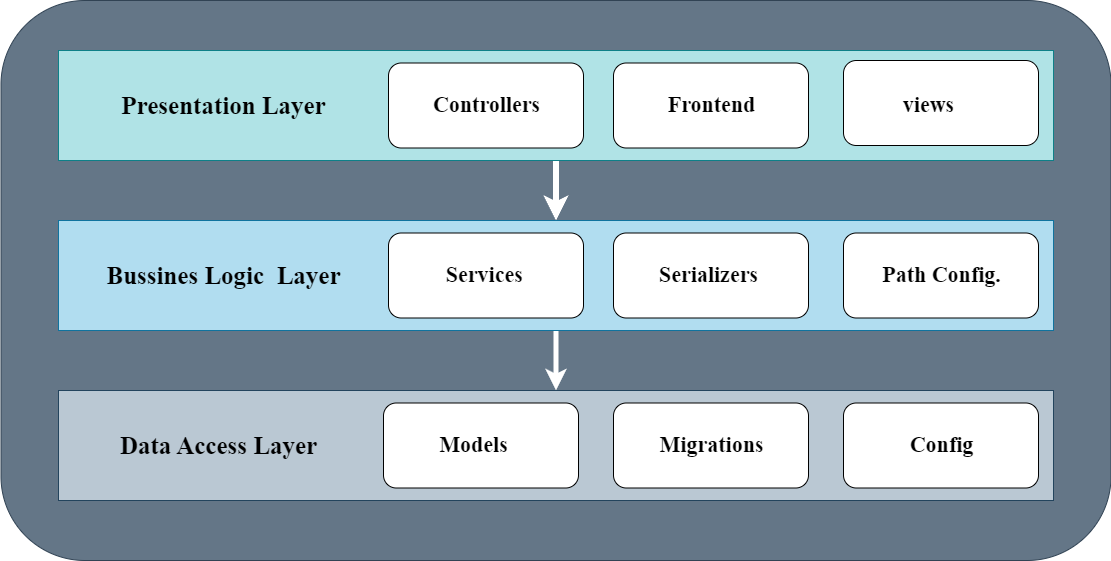

The diagram above was exported from draw.io. Its source (the exported page's mxGraphModel, read from the mxfile embedded in the PNG):
<mxGraphModel dx="1036" dy="606" grid="1" gridSize="10" guides="1" tooltips="1" connect="1" arrows="1" fold="1" page="1" pageScale="1" pageWidth="850" pageHeight="1100" math="0" shadow="0">
  <root>
    <mxCell id="0" />
    <mxCell id="1" parent="0" />
    <mxCell id="fpkG0rJU3OVmq5idl9VU-1" value="" style="rounded=1;whiteSpace=wrap;html=1;fillColor=#647687;strokeColor=#314354;fontColor=#ffffff;" parent="1" vertex="1">
      <mxGeometry x="127.5" y="80" width="1110" height="560" as="geometry" />
    </mxCell>
    <mxCell id="fpkG0rJU3OVmq5idl9VU-27" style="edgeStyle=orthogonalEdgeStyle;rounded=0;orthogonalLoop=1;jettySize=auto;html=1;exitX=0.5;exitY=1;exitDx=0;exitDy=0;entryX=0.5;entryY=0;entryDx=0;entryDy=0;strokeWidth=6;fillColor=none;strokeColor=#ffffff;" parent="1" source="fpkG0rJU3OVmq5idl9VU-2" target="fpkG0rJU3OVmq5idl9VU-4" edge="1">
      <mxGeometry relative="1" as="geometry" />
    </mxCell>
    <mxCell id="fpkG0rJU3OVmq5idl9VU-2" value="" style="rounded=0;whiteSpace=wrap;html=1;fillColor=#b0e3e6;strokeColor=#0e8088;" parent="1" vertex="1">
      <mxGeometry x="185" y="130" width="995" height="110" as="geometry" />
    </mxCell>
    <mxCell id="fpkG0rJU3OVmq5idl9VU-3" value="" style="rounded=0;whiteSpace=wrap;html=1;fillColor=#bac8d3;strokeColor=#23445d;" parent="1" vertex="1">
      <mxGeometry x="185" y="470" width="995" height="110" as="geometry" />
    </mxCell>
    <mxCell id="fpkG0rJU3OVmq5idl9VU-28" style="edgeStyle=orthogonalEdgeStyle;rounded=0;orthogonalLoop=1;jettySize=auto;html=1;exitX=0.5;exitY=1;exitDx=0;exitDy=0;entryX=0.5;entryY=0;entryDx=0;entryDy=0;strokeWidth=5;strokeColor=#ffffff;" parent="1" source="fpkG0rJU3OVmq5idl9VU-4" target="fpkG0rJU3OVmq5idl9VU-3" edge="1">
      <mxGeometry relative="1" as="geometry" />
    </mxCell>
    <mxCell id="fpkG0rJU3OVmq5idl9VU-4" value="" style="rounded=0;whiteSpace=wrap;html=1;fillColor=#b1ddf0;strokeColor=#10739e;" parent="1" vertex="1">
      <mxGeometry x="185" y="300" width="995" height="110" as="geometry" />
    </mxCell>
    <mxCell id="fpkG0rJU3OVmq5idl9VU-6" value="&lt;span style=&quot;font-family: &amp;quot;Times New Roman&amp;quot;; font-size: 25px;&quot;&gt;Presentation Layer&lt;/span&gt;" style="text;align=center;fontStyle=1;verticalAlign=middle;spacingLeft=3;spacingRight=3;strokeColor=none;rotatable=0;points=[[0,0.5],[1,0.5]];portConstraint=eastwest;html=1;" parent="1" vertex="1">
      <mxGeometry x="185" y="90" width="330" height="190" as="geometry" />
    </mxCell>
    <mxCell id="fpkG0rJU3OVmq5idl9VU-7" value="&lt;span style=&quot;font-family: &amp;quot;Times New Roman&amp;quot;; font-size: 25px;&quot;&gt;Data Access Layer&lt;/span&gt;" style="text;align=center;fontStyle=1;verticalAlign=middle;spacingLeft=3;spacingRight=3;strokeColor=none;rotatable=0;points=[[0,0.5],[1,0.5]];portConstraint=eastwest;html=1;" parent="1" vertex="1">
      <mxGeometry x="180" y="430" width="330" height="190" as="geometry" />
    </mxCell>
    <mxCell id="fpkG0rJU3OVmq5idl9VU-8" value="&lt;span style=&quot;font-family: &amp;quot;Times New Roman&amp;quot;; font-size: 25px;&quot;&gt;Bussines Logic&amp;nbsp; Layer&lt;/span&gt;" style="text;align=center;fontStyle=1;verticalAlign=middle;spacingLeft=3;spacingRight=3;strokeColor=none;rotatable=0;points=[[0,0.5],[1,0.5]];portConstraint=eastwest;html=1;" parent="1" vertex="1">
      <mxGeometry x="185" y="260" width="330" height="190" as="geometry" />
    </mxCell>
    <mxCell id="fpkG0rJU3OVmq5idl9VU-9" value="" style="rounded=1;whiteSpace=wrap;html=1;" parent="1" vertex="1">
      <mxGeometry x="515" y="142.5" width="195" height="85" as="geometry" />
    </mxCell>
    <mxCell id="fpkG0rJU3OVmq5idl9VU-10" value="" style="rounded=1;whiteSpace=wrap;html=1;" parent="1" vertex="1">
      <mxGeometry x="740" y="142.5" width="195" height="85" as="geometry" />
    </mxCell>
    <mxCell id="fpkG0rJU3OVmq5idl9VU-11" value="" style="rounded=1;whiteSpace=wrap;html=1;" parent="1" vertex="1">
      <mxGeometry x="510" y="482.5" width="195" height="85" as="geometry" />
    </mxCell>
    <mxCell id="fpkG0rJU3OVmq5idl9VU-12" value="" style="rounded=1;whiteSpace=wrap;html=1;" parent="1" vertex="1">
      <mxGeometry x="515" y="312.5" width="195" height="85" as="geometry" />
    </mxCell>
    <mxCell id="fpkG0rJU3OVmq5idl9VU-13" value="" style="rounded=1;whiteSpace=wrap;html=1;" parent="1" vertex="1">
      <mxGeometry x="970" y="140" width="195" height="85" as="geometry" />
    </mxCell>
    <mxCell id="fpkG0rJU3OVmq5idl9VU-14" value="" style="rounded=1;whiteSpace=wrap;html=1;" parent="1" vertex="1">
      <mxGeometry x="740" y="482.5" width="195" height="85" as="geometry" />
    </mxCell>
    <mxCell id="fpkG0rJU3OVmq5idl9VU-15" value="" style="rounded=1;whiteSpace=wrap;html=1;" parent="1" vertex="1">
      <mxGeometry x="740" y="312.5" width="195" height="85" as="geometry" />
    </mxCell>
    <mxCell id="fpkG0rJU3OVmq5idl9VU-16" value="" style="rounded=1;whiteSpace=wrap;html=1;" parent="1" vertex="1">
      <mxGeometry x="970" y="482.5" width="195" height="85" as="geometry" />
    </mxCell>
    <mxCell id="fpkG0rJU3OVmq5idl9VU-17" value="" style="rounded=1;whiteSpace=wrap;html=1;" parent="1" vertex="1">
      <mxGeometry x="970" y="312.5" width="195" height="85" as="geometry" />
    </mxCell>
    <mxCell id="fpkG0rJU3OVmq5idl9VU-18" value="&lt;font face=&quot;Times New Roman&quot; style=&quot;font-size: 22px;&quot;&gt;Controllers&lt;/font&gt;" style="text;align=center;fontStyle=1;verticalAlign=middle;spacingLeft=3;spacingRight=3;strokeColor=none;rotatable=0;points=[[0,0.5],[1,0.5]];portConstraint=eastwest;html=1;" parent="1" vertex="1">
      <mxGeometry x="527.5" y="151" width="170" height="68" as="geometry" />
    </mxCell>
    <mxCell id="fpkG0rJU3OVmq5idl9VU-19" value="&lt;font face=&quot;Times New Roman&quot; style=&quot;font-size: 22px;&quot;&gt;Serializers&lt;/font&gt;" style="text;align=center;fontStyle=1;verticalAlign=middle;spacingLeft=3;spacingRight=3;strokeColor=none;rotatable=0;points=[[0,0.5],[1,0.5]];portConstraint=eastwest;html=1;" parent="1" vertex="1">
      <mxGeometry x="750" y="321" width="170" height="68" as="geometry" />
    </mxCell>
    <mxCell id="fpkG0rJU3OVmq5idl9VU-20" value="&lt;font face=&quot;Times New Roman&quot;&gt;&lt;span style=&quot;font-size: 22px;&quot;&gt;Frontend&lt;/span&gt;&lt;/font&gt;" style="text;align=center;fontStyle=1;verticalAlign=middle;spacingLeft=3;spacingRight=3;strokeColor=none;rotatable=0;points=[[0,0.5],[1,0.5]];portConstraint=eastwest;html=1;" parent="1" vertex="1">
      <mxGeometry x="752.5" y="151" width="170" height="68" as="geometry" />
    </mxCell>
    <mxCell id="fpkG0rJU3OVmq5idl9VU-21" value="&lt;span style=&quot;font-family: &amp;quot;Times New Roman&amp;quot;; font-size: 22px;&quot;&gt;Models&lt;/span&gt;" style="text;align=center;fontStyle=1;verticalAlign=middle;spacingLeft=3;spacingRight=3;strokeColor=none;rotatable=0;points=[[0,0.5],[1,0.5]];portConstraint=eastwest;html=1;" parent="1" vertex="1">
      <mxGeometry x="515" y="491" width="170" height="68" as="geometry" />
    </mxCell>
    <mxCell id="fpkG0rJU3OVmq5idl9VU-22" value="&lt;font face=&quot;Times New Roman&quot; style=&quot;font-size: 22px;&quot;&gt;&amp;nbsp;Services&lt;/font&gt;" style="text;align=center;fontStyle=1;verticalAlign=middle;spacingLeft=3;spacingRight=3;strokeColor=none;rotatable=0;points=[[0,0.5],[1,0.5]];portConstraint=eastwest;html=1;" parent="1" vertex="1">
      <mxGeometry x="522.5" y="321" width="170" height="68" as="geometry" />
    </mxCell>
    <mxCell id="fpkG0rJU3OVmq5idl9VU-23" value="&lt;font face=&quot;Times New Roman&quot; style=&quot;font-size: 22px;&quot;&gt;Config&lt;/font&gt;" style="text;align=center;fontStyle=1;verticalAlign=middle;spacingLeft=3;spacingRight=3;strokeColor=none;rotatable=0;points=[[0,0.5],[1,0.5]];portConstraint=eastwest;html=1;" parent="1" vertex="1">
      <mxGeometry x="982.5" y="491" width="170" height="68" as="geometry" />
    </mxCell>
    <mxCell id="fpkG0rJU3OVmq5idl9VU-24" value="&lt;font face=&quot;Times New Roman&quot; style=&quot;font-size: 22px;&quot;&gt;Path Config.&lt;/font&gt;" style="text;align=center;fontStyle=1;verticalAlign=middle;spacingLeft=3;spacingRight=3;strokeColor=none;rotatable=0;points=[[0,0.5],[1,0.5]];portConstraint=eastwest;html=1;" parent="1" vertex="1">
      <mxGeometry x="982.5" y="321" width="170" height="68" as="geometry" />
    </mxCell>
    <mxCell id="fpkG0rJU3OVmq5idl9VU-25" value="&lt;font face=&quot;Times New Roman&quot; style=&quot;font-size: 22px;&quot;&gt;views&lt;/font&gt;" style="text;align=center;fontStyle=1;verticalAlign=middle;spacingLeft=3;spacingRight=3;strokeColor=none;rotatable=0;points=[[0,0.5],[1,0.5]];portConstraint=eastwest;html=1;" parent="1" vertex="1">
      <mxGeometry x="970" y="151" width="170" height="68" as="geometry" />
    </mxCell>
    <mxCell id="fpkG0rJU3OVmq5idl9VU-26" value="&lt;font face=&quot;Times New Roman&quot; style=&quot;font-size: 22px;&quot;&gt;Migrations&lt;/font&gt;" style="text;align=center;fontStyle=1;verticalAlign=middle;spacingLeft=3;spacingRight=3;strokeColor=none;rotatable=0;points=[[0,0.5],[1,0.5]];portConstraint=eastwest;html=1;" parent="1" vertex="1">
      <mxGeometry x="752.5" y="491" width="170" height="68" as="geometry" />
    </mxCell>
  </root>
</mxGraphModel>